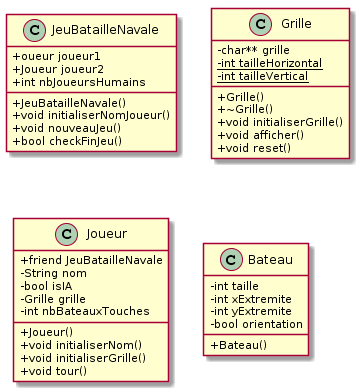

The diagram above was rendered by PlantUML. Its source (embedded in the PNG):
@startuml
skinparam classAttributeIconSize 0 


class JeuBatailleNavale{
   +oueur joueur1
   +Joueur joueur2
   +int nbJoueursHumains

   +JeuBatailleNavale()
   +void initialiserNomJoueur()
   +void nouveauJeu()
   +bool checkFinJeu()

}

class Grille{
   -char** grille
   -{static} int tailleHorizontal
   -{static} int tailleVertical

   +Grille()
   +~Grille()
   +void initialiserGrille()
   +void afficher()
   +void reset()

}

class Joueur {
   +friend JeuBatailleNavale
   -String nom
   -bool isIA
   -Grille grille
   -int nbBateauxTouches

  +Joueur()
  +void initialiserNom()
  +void initialiserGrille()
  +void tour()


}

class Bateau{
   -int taille
   -int xExtremite
   -int yExtremite
   -bool orientation

   +Bateau()

}
@enduml